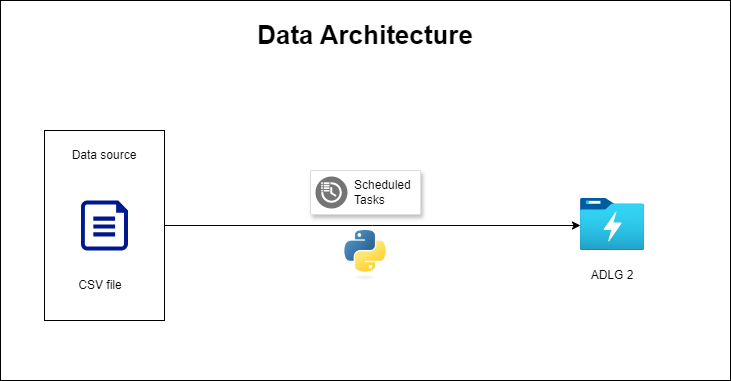

The diagram above was exported from draw.io. Its source (the exported page's mxGraphModel, read from the mxfile embedded in the PNG):
<mxGraphModel dx="1120" dy="468" grid="1" gridSize="10" guides="1" tooltips="1" connect="1" arrows="1" fold="1" page="1" pageScale="1" pageWidth="850" pageHeight="1100" math="0" shadow="0">
  <root>
    <mxCell id="0" />
    <mxCell id="1" parent="0" />
    <mxCell id="qJy-CqxSd64t5eQWfyQI-12" value="" style="rounded=0;whiteSpace=wrap;html=1;" parent="1" vertex="1">
      <mxGeometry x="30" y="210" width="730" height="380" as="geometry" />
    </mxCell>
    <mxCell id="qJy-CqxSd64t5eQWfyQI-6" style="edgeStyle=orthogonalEdgeStyle;rounded=0;orthogonalLoop=1;jettySize=auto;html=1;" parent="1" source="qJy-CqxSd64t5eQWfyQI-2" edge="1">
      <mxGeometry relative="1" as="geometry">
        <mxPoint x="610" y="435" as="targetPoint" />
      </mxGeometry>
    </mxCell>
    <mxCell id="qJy-CqxSd64t5eQWfyQI-2" value="" style="rounded=0;whiteSpace=wrap;html=1;" parent="1" vertex="1">
      <mxGeometry x="74" y="340" width="120" height="190" as="geometry" />
    </mxCell>
    <mxCell id="qJy-CqxSd64t5eQWfyQI-1" value="" style="sketch=0;aspect=fixed;pointerEvents=1;shadow=0;dashed=0;html=1;strokeColor=none;labelPosition=center;verticalLabelPosition=bottom;verticalAlign=top;align=center;fillColor=#00188D;shape=mxgraph.azure.file" parent="1" vertex="1">
      <mxGeometry x="110.5" y="410" width="47" height="50" as="geometry" />
    </mxCell>
    <mxCell id="qJy-CqxSd64t5eQWfyQI-3" value="Data source" style="text;html=1;strokeColor=none;fillColor=none;align=center;verticalAlign=middle;whiteSpace=wrap;rounded=0;" parent="1" vertex="1">
      <mxGeometry x="84" y="350" width="100" height="30" as="geometry" />
    </mxCell>
    <mxCell id="qJy-CqxSd64t5eQWfyQI-4" value="CSV file" style="text;html=1;strokeColor=none;fillColor=none;align=center;verticalAlign=middle;whiteSpace=wrap;rounded=0;" parent="1" vertex="1">
      <mxGeometry x="80" y="480" width="100" height="30" as="geometry" />
    </mxCell>
    <mxCell id="qJy-CqxSd64t5eQWfyQI-5" value="" style="image;aspect=fixed;html=1;points=[];align=center;fontSize=12;image=img/lib/azure2/analytics/Data_Lake_Store_Gen1.svg;" parent="1" vertex="1">
      <mxGeometry x="610" y="408" width="64" height="52" as="geometry" />
    </mxCell>
    <mxCell id="qJy-CqxSd64t5eQWfyQI-7" value="ADLG 2" style="text;html=1;strokeColor=none;fillColor=none;align=center;verticalAlign=middle;whiteSpace=wrap;rounded=0;" parent="1" vertex="1">
      <mxGeometry x="592" y="470" width="100" height="30" as="geometry" />
    </mxCell>
    <mxCell id="qJy-CqxSd64t5eQWfyQI-8" value="" style="strokeColor=#dddddd;shadow=1;strokeWidth=1;rounded=1;absoluteArcSize=1;arcSize=2;" parent="1" vertex="1">
      <mxGeometry x="340" y="380" width="110" height="44" as="geometry" />
    </mxCell>
    <mxCell id="qJy-CqxSd64t5eQWfyQI-9" value="Scheduled&#10;Tasks" style="sketch=0;dashed=0;connectable=0;html=1;fillColor=#757575;strokeColor=none;shape=mxgraph.gcp2.scheduled_tasks;part=1;labelPosition=right;verticalLabelPosition=middle;align=left;verticalAlign=middle;spacingLeft=5;fontSize=12;" parent="qJy-CqxSd64t5eQWfyQI-8" vertex="1">
      <mxGeometry y="0.5" width="32" height="32" relative="1" as="geometry">
        <mxPoint x="5" y="-16" as="offset" />
      </mxGeometry>
    </mxCell>
    <mxCell id="qJy-CqxSd64t5eQWfyQI-11" value="" style="shape=image;verticalLabelPosition=bottom;labelBackgroundColor=default;verticalAlign=top;aspect=fixed;imageAspect=0;image=https://s3.dualstack.us-east-2.amazonaws.com/pythondotorg-assets/media/community/logos/python-logo-only.png;" parent="1" vertex="1">
      <mxGeometry x="374.37" y="440" width="41.26" height="50" as="geometry" />
    </mxCell>
    <mxCell id="qJy-CqxSd64t5eQWfyQI-13" value="Data Architecture" style="text;html=1;strokeColor=none;fillColor=none;align=center;verticalAlign=middle;whiteSpace=wrap;rounded=0;fontSize=26;fontStyle=1" parent="1" vertex="1">
      <mxGeometry x="225" y="230" width="340" height="30" as="geometry" />
    </mxCell>
  </root>
</mxGraphModel>